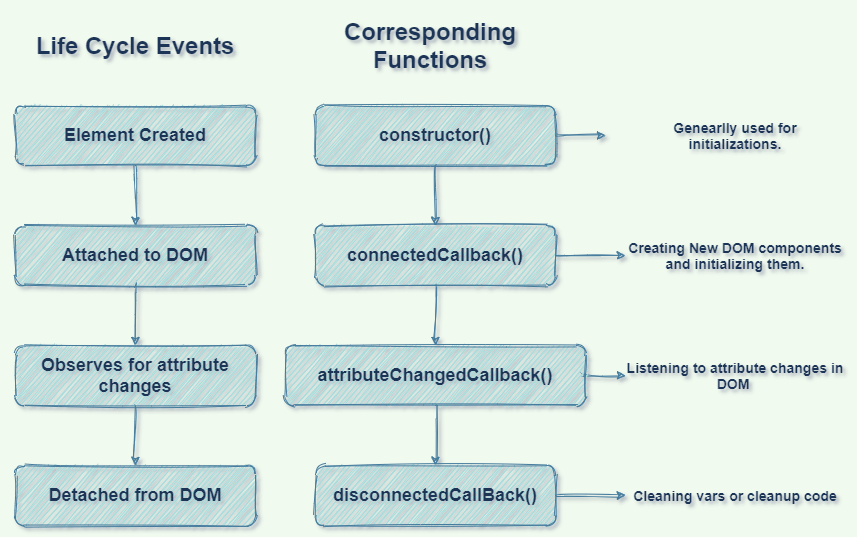

The diagram above was exported from draw.io. Its source (the exported page's mxGraphModel, read from the mxfile embedded in the PNG):
<mxGraphModel dx="1024" dy="1466" grid="1" gridSize="10" guides="1" tooltips="1" connect="1" arrows="1" fold="1" page="1" pageScale="1" pageWidth="1100" pageHeight="850" background="#F1FAEE" math="0" shadow="1">
  <root>
    <mxCell id="0" />
    <mxCell id="1" parent="0" />
    <mxCell id="6L2zX1yxIYwqifdb2RUG-5" value="" style="edgeStyle=orthogonalEdgeStyle;orthogonalLoop=1;jettySize=auto;html=1;curved=1;sketch=1;strokeColor=#457B9D;fontColor=#1D3557;labelBackgroundColor=#F1FAEE;" edge="1" parent="1" source="6L2zX1yxIYwqifdb2RUG-1" target="6L2zX1yxIYwqifdb2RUG-2">
      <mxGeometry relative="1" as="geometry" />
    </mxCell>
    <mxCell id="6L2zX1yxIYwqifdb2RUG-1" value="&lt;h2&gt;Element Created&lt;/h2&gt;" style="whiteSpace=wrap;html=1;rounded=1;sketch=1;fillColor=#A8DADC;strokeColor=#457B9D;fontColor=#1D3557;" vertex="1" parent="1">
      <mxGeometry x="160" y="80" width="240" height="60" as="geometry" />
    </mxCell>
    <mxCell id="6L2zX1yxIYwqifdb2RUG-6" value="" style="edgeStyle=orthogonalEdgeStyle;orthogonalLoop=1;jettySize=auto;html=1;curved=1;sketch=1;strokeColor=#457B9D;fontColor=#1D3557;labelBackgroundColor=#F1FAEE;" edge="1" parent="1" source="6L2zX1yxIYwqifdb2RUG-2" target="6L2zX1yxIYwqifdb2RUG-3">
      <mxGeometry relative="1" as="geometry" />
    </mxCell>
    <mxCell id="6L2zX1yxIYwqifdb2RUG-2" value="&lt;h2&gt;Attached to DOM&lt;/h2&gt;" style="whiteSpace=wrap;html=1;rounded=1;sketch=1;fillColor=#A8DADC;strokeColor=#457B9D;fontColor=#1D3557;" vertex="1" parent="1">
      <mxGeometry x="160" y="200" width="240" height="60" as="geometry" />
    </mxCell>
    <mxCell id="6L2zX1yxIYwqifdb2RUG-7" value="" style="edgeStyle=orthogonalEdgeStyle;orthogonalLoop=1;jettySize=auto;html=1;curved=1;sketch=1;strokeColor=#457B9D;fontColor=#1D3557;labelBackgroundColor=#F1FAEE;" edge="1" parent="1" source="6L2zX1yxIYwqifdb2RUG-3" target="6L2zX1yxIYwqifdb2RUG-4">
      <mxGeometry relative="1" as="geometry" />
    </mxCell>
    <mxCell id="6L2zX1yxIYwqifdb2RUG-3" value="&lt;h2&gt;Observes for attribute changes&lt;/h2&gt;" style="whiteSpace=wrap;html=1;rounded=1;sketch=1;fillColor=#A8DADC;strokeColor=#457B9D;fontColor=#1D3557;" vertex="1" parent="1">
      <mxGeometry x="160" y="320" width="240" height="60" as="geometry" />
    </mxCell>
    <mxCell id="6L2zX1yxIYwqifdb2RUG-4" value="&lt;h2&gt;Detached from DOM&lt;/h2&gt;" style="whiteSpace=wrap;html=1;rounded=1;sketch=1;fillColor=#A8DADC;strokeColor=#457B9D;fontColor=#1D3557;" vertex="1" parent="1">
      <mxGeometry x="160" y="440" width="240" height="60" as="geometry" />
    </mxCell>
    <mxCell id="6L2zX1yxIYwqifdb2RUG-8" value="&lt;h1&gt;Life Cycle Events&lt;/h1&gt;" style="text;html=1;strokeColor=none;fillColor=none;align=center;verticalAlign=middle;whiteSpace=wrap;rounded=1;sketch=1;fontColor=#1D3557;" vertex="1" parent="1">
      <mxGeometry x="145" width="270" height="40" as="geometry" />
    </mxCell>
    <mxCell id="6L2zX1yxIYwqifdb2RUG-10" value="&lt;h1&gt;Corresponding Functions&lt;/h1&gt;" style="text;html=1;strokeColor=none;fillColor=none;align=center;verticalAlign=middle;whiteSpace=wrap;rounded=1;sketch=1;fontColor=#1D3557;" vertex="1" parent="1">
      <mxGeometry x="440" y="-10" width="270" height="60" as="geometry" />
    </mxCell>
    <mxCell id="6L2zX1yxIYwqifdb2RUG-11" style="edgeStyle=orthogonalEdgeStyle;orthogonalLoop=1;jettySize=auto;html=1;exitX=0.5;exitY=1;exitDx=0;exitDy=0;curved=1;sketch=1;strokeColor=#457B9D;fontColor=#1D3557;labelBackgroundColor=#F1FAEE;" edge="1" parent="1" source="6L2zX1yxIYwqifdb2RUG-10" target="6L2zX1yxIYwqifdb2RUG-10">
      <mxGeometry relative="1" as="geometry" />
    </mxCell>
    <mxCell id="6L2zX1yxIYwqifdb2RUG-16" value="" style="edgeStyle=orthogonalEdgeStyle;orthogonalLoop=1;jettySize=auto;html=1;curved=1;sketch=1;strokeColor=#457B9D;fontColor=#1D3557;labelBackgroundColor=#F1FAEE;" edge="1" parent="1" source="6L2zX1yxIYwqifdb2RUG-12" target="6L2zX1yxIYwqifdb2RUG-13">
      <mxGeometry relative="1" as="geometry" />
    </mxCell>
    <mxCell id="6L2zX1yxIYwqifdb2RUG-20" value="" style="edgeStyle=orthogonalEdgeStyle;orthogonalLoop=1;jettySize=auto;html=1;curved=1;sketch=1;strokeColor=#457B9D;fontColor=#1D3557;labelBackgroundColor=#F1FAEE;" edge="1" parent="1" source="6L2zX1yxIYwqifdb2RUG-12">
      <mxGeometry relative="1" as="geometry">
        <mxPoint x="750" y="110" as="targetPoint" />
      </mxGeometry>
    </mxCell>
    <mxCell id="6L2zX1yxIYwqifdb2RUG-12" value="&lt;h2&gt;constructor()&lt;/h2&gt;" style="whiteSpace=wrap;html=1;rounded=1;sketch=1;fillColor=#A8DADC;strokeColor=#457B9D;fontColor=#1D3557;" vertex="1" parent="1">
      <mxGeometry x="460" y="80" width="240" height="60" as="geometry" />
    </mxCell>
    <mxCell id="6L2zX1yxIYwqifdb2RUG-17" value="" style="edgeStyle=orthogonalEdgeStyle;orthogonalLoop=1;jettySize=auto;html=1;curved=1;sketch=1;strokeColor=#457B9D;fontColor=#1D3557;labelBackgroundColor=#F1FAEE;" edge="1" parent="1" source="6L2zX1yxIYwqifdb2RUG-13" target="6L2zX1yxIYwqifdb2RUG-14">
      <mxGeometry relative="1" as="geometry" />
    </mxCell>
    <mxCell id="6L2zX1yxIYwqifdb2RUG-23" value="" style="edgeStyle=orthogonalEdgeStyle;orthogonalLoop=1;jettySize=auto;html=1;curved=1;sketch=1;strokeColor=#457B9D;fontColor=#1D3557;labelBackgroundColor=#F1FAEE;" edge="1" parent="1" source="6L2zX1yxIYwqifdb2RUG-13" target="6L2zX1yxIYwqifdb2RUG-22">
      <mxGeometry relative="1" as="geometry" />
    </mxCell>
    <mxCell id="6L2zX1yxIYwqifdb2RUG-13" value="&lt;h2&gt;connectedCallback()&lt;/h2&gt;" style="whiteSpace=wrap;html=1;rounded=1;sketch=1;fillColor=#A8DADC;strokeColor=#457B9D;fontColor=#1D3557;" vertex="1" parent="1">
      <mxGeometry x="460" y="200" width="240" height="60" as="geometry" />
    </mxCell>
    <mxCell id="6L2zX1yxIYwqifdb2RUG-18" value="" style="edgeStyle=orthogonalEdgeStyle;orthogonalLoop=1;jettySize=auto;html=1;curved=1;sketch=1;strokeColor=#457B9D;fontColor=#1D3557;labelBackgroundColor=#F1FAEE;" edge="1" parent="1" source="6L2zX1yxIYwqifdb2RUG-14" target="6L2zX1yxIYwqifdb2RUG-15">
      <mxGeometry relative="1" as="geometry" />
    </mxCell>
    <mxCell id="6L2zX1yxIYwqifdb2RUG-26" value="" style="edgeStyle=orthogonalEdgeStyle;orthogonalLoop=1;jettySize=auto;html=1;curved=1;sketch=1;strokeColor=#457B9D;fontColor=#1D3557;labelBackgroundColor=#F1FAEE;" edge="1" parent="1" source="6L2zX1yxIYwqifdb2RUG-14" target="6L2zX1yxIYwqifdb2RUG-24">
      <mxGeometry relative="1" as="geometry" />
    </mxCell>
    <mxCell id="6L2zX1yxIYwqifdb2RUG-14" value="&lt;h2&gt;attributeChangedCallback()&lt;/h2&gt;" style="whiteSpace=wrap;html=1;rounded=1;sketch=1;fillColor=#A8DADC;strokeColor=#457B9D;fontColor=#1D3557;" vertex="1" parent="1">
      <mxGeometry x="430" y="320" width="300" height="60" as="geometry" />
    </mxCell>
    <mxCell id="6L2zX1yxIYwqifdb2RUG-27" value="" style="edgeStyle=orthogonalEdgeStyle;orthogonalLoop=1;jettySize=auto;html=1;curved=1;sketch=1;strokeColor=#457B9D;fontColor=#1D3557;labelBackgroundColor=#F1FAEE;" edge="1" parent="1" source="6L2zX1yxIYwqifdb2RUG-15" target="6L2zX1yxIYwqifdb2RUG-25">
      <mxGeometry relative="1" as="geometry" />
    </mxCell>
    <mxCell id="6L2zX1yxIYwqifdb2RUG-15" value="&lt;h2&gt;disconnectedCallBack()&lt;/h2&gt;" style="whiteSpace=wrap;html=1;rounded=1;sketch=1;fillColor=#A8DADC;strokeColor=#457B9D;fontColor=#1D3557;" vertex="1" parent="1">
      <mxGeometry x="460" y="440" width="240" height="60" as="geometry" />
    </mxCell>
    <mxCell id="6L2zX1yxIYwqifdb2RUG-21" value="&lt;h3&gt;Genearlly used for initializations.&lt;/h3&gt;" style="text;html=1;strokeColor=none;fillColor=none;align=center;verticalAlign=middle;whiteSpace=wrap;rounded=1;sketch=1;fontColor=#1D3557;" vertex="1" parent="1">
      <mxGeometry x="770" y="85" width="220" height="50" as="geometry" />
    </mxCell>
    <mxCell id="6L2zX1yxIYwqifdb2RUG-22" value="&lt;h3&gt;Creating New DOM components and initializing them.&lt;/h3&gt;" style="text;html=1;strokeColor=none;fillColor=none;align=center;verticalAlign=middle;whiteSpace=wrap;rounded=1;sketch=1;fontColor=#1D3557;" vertex="1" parent="1">
      <mxGeometry x="770" y="205" width="220" height="50" as="geometry" />
    </mxCell>
    <mxCell id="6L2zX1yxIYwqifdb2RUG-24" value="&lt;h3&gt;Listening to attribute changes in DOM&amp;nbsp;&lt;/h3&gt;" style="text;html=1;strokeColor=none;fillColor=none;align=center;verticalAlign=middle;whiteSpace=wrap;rounded=1;sketch=1;fontColor=#1D3557;" vertex="1" parent="1">
      <mxGeometry x="770" y="325" width="220" height="50" as="geometry" />
    </mxCell>
    <mxCell id="6L2zX1yxIYwqifdb2RUG-25" value="&lt;h3&gt;Cleaning vars or cleanup code&lt;/h3&gt;" style="text;html=1;strokeColor=none;fillColor=none;align=center;verticalAlign=middle;whiteSpace=wrap;rounded=1;sketch=1;fontColor=#1D3557;" vertex="1" parent="1">
      <mxGeometry x="770" y="445" width="220" height="50" as="geometry" />
    </mxCell>
  </root>
</mxGraphModel>